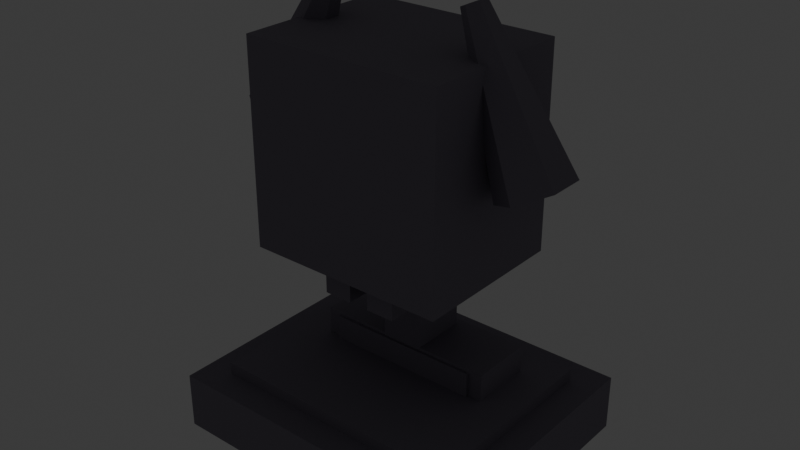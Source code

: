 # Source: relic_totem.blend  (saved by Blender 5.2.45; exported with 4.5.12 LTS)
import bpy
from mathutils import Matrix  # noqa: F401  (used for matrix-valued properties, if any)

bpy.ops.wm.read_factory_settings(use_empty=True)
scene = bpy.context.scene
scene.name = 'Scene'

# ---- collections
col_collection = bpy.data.collections.new('Collection'); scene.collection.children.link(col_collection)

# ---- materials (node trees are filled in below, after node groups)
mat_mat_totemstone = bpy.data.materials.new('Mat_TotemStone')
mat_mat_totemamberglow = bpy.data.materials.new('Mat_TotemAmberGlow')

# ---- material node trees
mat_mat_totemstone.use_nodes = True; mat_mat_totemstone.node_tree.nodes.clear()
_N = mat_mat_totemstone.node_tree.nodes; _L = mat_mat_totemstone.node_tree.links
n0 = _N.new('ShaderNodeBsdfPrincipled'); n0.name = 'Principled BSDF'; n0.location = (-200, 100)
n0.inputs[0].default_value = (0.22, 0.2, 0.25, 1.0)
n0.inputs[2].default_value = 0.85
n0.inputs[10].default_value = 0.005
n1 = _N.new('ShaderNodeOutputMaterial'); n1.name = 'Material Output'; n1.location = (200, 100)
_L.new(n0.outputs[0], n1.inputs[0])
n1.is_active_output = True
mat_mat_totemamberglow.use_nodes = True; mat_mat_totemamberglow.node_tree.nodes.clear()
_N = mat_mat_totemamberglow.node_tree.nodes; _L = mat_mat_totemamberglow.node_tree.links
n0 = _N.new('ShaderNodeBsdfPrincipled'); n0.name = 'Principled BSDF'; n0.location = (-200, 100)
n0.inputs[0].default_value = (1.0, 0.6, 0.05, 1.0)
n0.inputs[10].default_value = 0.005
n0.inputs[27].default_value = (1.0, 0.55, 0.05, 1.0)
n0.inputs[28].default_value = 3.5
n1 = _N.new('ShaderNodeOutputMaterial'); n1.name = 'Material Output'; n1.location = (200, 100)
_L.new(n0.outputs[0], n1.inputs[0])
n1.is_active_output = True

# ---- world
world_world = bpy.data.worlds.new('World'); scene.world = world_world
world_world.use_nodes = True; world_world.node_tree.nodes.clear()
_N = world_world.node_tree.nodes; _L = world_world.node_tree.links
n0 = _N.new('ShaderNodeOutputWorld'); n0.name = 'World Output'; n0.location = (200, 100)
n1 = _N.new('ShaderNodeBackground'); n1.name = 'Background'; n1.location = (-200, 100)
n1.inputs[0].default_value = (0.05088, 0.05088, 0.05088, 1.0)
_L.new(n1.outputs[0], n0.inputs[0])
n0.is_active_output = True
world_world.color = (0.05088, 0.05088, 0.05088)
world_world.sun_shadow_jitter_overblur = 0.0

# ---- meshes
me_relictotem_mesh = bpy.data.meshes.new('RelicTotem_Mesh')
me_relictotem_mesh.from_pydata([(-1.1, -0.9, -0.12), (-1.1, -0.9, 0.28), (-1.1, 0.9, -0.12), (-1.1, 0.9, 0.28), (1.1, -0.9, -0.12), (1.1, -0.9, 0.28), (1.1, 0.9, -0.12), (1.1, 0.9, 0.28), (-0.9, -0.7, 0.0175), (-0.9, -0.7, 0.3675), (-0.9, 0.7, 0.0175), (-0.9, 0.7, 0.3675), (0.9, -0.7, 0.0175), (0.9, -0.7, 0.3675), (0.9, 0.7, 0.0175), (0.9, 0.7, 0.3675), (-0.7, -0.55, 1.26), (-0.7, -0.55, 2.66), (-0.7, 0.55, 1.26), (-0.7, 0.55, 2.66), (0.7, -0.55, 1.26), (0.7, -0.55, 2.66), (0.7, 0.55, 1.26), (0.7, 0.55, 2.66), (-0.65, 0.0225, 0.3125), (-0.65, 0.0225, 0.5625), (-0.65, 0.4725, 0.3125), (-0.65, 0.4725, 0.5625), (0.65, 0.0225, 0.3125), (0.65, 0.0225, 0.5625), (0.65, 0.4725, 0.3125), (0.65, 0.4725, 0.5625), (-0.55, 0.0, 0.1925), (-0.55, 0.0, 0.5425), (-0.55, 0.4, 0.1925), (-0.55, 0.4, 0.5425), (0.55, 0.0, 0.1925), (0.55, 0.0, 0.5425), (0.55, 0.4, 0.1925), (0.55, 0.4, 0.5425), (-0.15, 0.02, 0.5225), (-0.15, 0.02, 1.072), (-0.15, 0.42, 0.5225), (-0.15, 0.42, 1.072), (0.15, 0.02, 0.5225), (0.15, 0.02, 1.072), (0.15, 0.42, 0.5225), (0.15, 0.42, 1.072), (-0.288, 0.004, 0.2), (-0.288, 0.004, 0.4), (-0.288, 0.204, 0.2), (-0.288, 0.204, 0.4), (0.032, 0.004, 0.2), (0.032, 0.004, 0.4), (0.032, 0.204, 0.2), (0.032, 0.204, 0.4), (-0.032, 0.004, 0.2), (-0.032, 0.004, 0.4), (-0.032, 0.204, 0.2), (-0.032, 0.204, 0.4), (0.288, 0.004, 0.2), (0.288, 0.004, 0.4), (0.288, 0.204, 0.2), (0.288, 0.204, 0.4), (-0.9824, 0.0, 1.952), (-0.5176, 0.0, 2.948), (-0.9824, 0.25, 1.952), (-0.5176, 0.08, 2.948), (-0.7862, 0.125, 1.86), (-0.4548, 0.04, 2.919), (-0.7862, -0.125, 1.86), (-0.4548, -0.04, 2.919), (-0.9824, -0.25, 1.952), (-0.5176, -0.08, 2.948), (-1.179, -0.125, 2.043), (-0.5804, -0.04, 2.978), (-1.179, 0.125, 2.043), (-0.5804, 0.04, 2.978), (0.9824, 0.0, 1.952), (0.5176, 0.0, 2.948), (0.9824, 0.25, 1.952), (0.5176, 0.08, 2.948), (1.179, 0.125, 2.043), (0.5804, 0.04, 2.978), (1.179, -0.125, 2.043), (0.5804, -0.04, 2.978), (0.9824, -0.25, 1.952), (0.5176, -0.08, 2.948), (0.7862, -0.125, 1.86), (0.4548, -0.04, 2.919), (0.7862, 0.125, 1.86), (0.4548, 0.04, 2.919), (-0.27, -0.4, 1.02), (-0.27, -0.4, 2.22), (-0.27, 0.4, 1.02), (-0.27, 0.4, 2.22), (-0.07, -0.4, 1.02), (-0.07, -0.4, 2.22), (-0.07, 0.4, 1.02), (-0.07, 0.4, 2.22), (0.07, -0.4, 1.02), (0.07, -0.4, 2.22), (0.07, 0.4, 1.02), (0.07, 0.4, 2.22), (0.27, -0.4, 1.02), (0.27, -0.4, 2.22), (0.27, 0.4, 1.02), (0.27, 0.4, 2.22)], [], [(0, 1, 3, 2), (2, 3, 7, 6), (6, 7, 5, 4), (4, 5, 1, 0), (2, 6, 4, 0), (7, 3, 1, 5), (8, 9, 11, 10), (10, 11, 15, 14), (14, 15, 13, 12), (12, 13, 9, 8), (10, 14, 12, 8), (15, 11, 9, 13), (16, 17, 19, 18), (18, 19, 23, 22), (22, 23, 21, 20), (20, 21, 17, 16), (18, 22, 20, 16), (23, 19, 17, 21), (24, 25, 27, 26), (26, 27, 31, 30), (30, 31, 29, 28), (28, 29, 25, 24), (26, 30, 28, 24), (31, 27, 25, 29), (32, 33, 35, 34), (34, 35, 39, 38), (38, 39, 37, 36), (36, 37, 33, 32), (34, 38, 36, 32), (39, 35, 33, 37), (40, 41, 43, 42), (42, 43, 47, 46), (46, 47, 45, 44), (44, 45, 41, 40), (42, 46, 44, 40), (47, 43, 41, 45), (48, 49, 51, 50), (50, 51, 55, 54), (54, 55, 53, 52), (52, 53, 49, 48), (50, 54, 52, 48), (55, 51, 49, 53), (56, 57, 59, 58), (58, 59, 63, 62), (62, 63, 61, 60), (60, 61, 57, 56), (58, 62, 60, 56), (63, 59, 57, 61), (64, 66, 68), (65, 69, 67), (66, 67, 69, 68), (64, 68, 70), (65, 71, 69), (68, 69, 71, 70), (64, 70, 72), (65, 73, 71), (70, 71, 73, 72), (64, 72, 74), (65, 75, 73), (72, 73, 75, 74), (64, 74, 76), (65, 77, 75), (74, 75, 77, 76), (64, 76, 66), (65, 67, 77), (76, 77, 67, 66), (78, 80, 82), (79, 83, 81), (80, 81, 83, 82), (78, 82, 84), (79, 85, 83), (82, 83, 85, 84), (78, 84, 86), (79, 87, 85), (84, 85, 87, 86), (78, 86, 88), (79, 89, 87), (86, 87, 89, 88), (78, 88, 90), (79, 91, 89), (88, 89, 91, 90), (78, 90, 80), (79, 81, 91), (90, 91, 81, 80), (92, 93, 95, 94), (94, 95, 99, 98), (98, 99, 97, 96), (96, 97, 93, 92), (94, 98, 96, 92), (99, 95, 93, 97), (100, 101, 103, 102), (102, 103, 107, 106), (106, 107, 105, 104), (104, 105, 101, 100), (102, 106, 104, 100), (107, 103, 101, 105)])
me_relictotem_mesh.materials.append(mat_mat_totemstone)
me_relictotem_mesh.materials.append(mat_mat_totemamberglow)
me_relictotem_mesh.update()

# ---- objects
ob_relictotem = bpy.data.objects.new('RelicTotem', me_relictotem_mesh)

# ---- transforms, parenting, visibility, modifiers, constraints
ob_relictotem.location = (0.0, 0.0, 0.0)

# ---- collection membership
col_collection.objects.link(ob_relictotem)

# ---- scene / render settings (as saved in the file)
scene.frame_start = 1; scene.frame_end = 250; scene.frame_set(1)
scene.render.engine = 'BLENDER_EEVEE_NEXT'
scene.render.bake_bias = 0.0
scene.render.bake_samples = 0
scene.render.compositor_device = 'GPU'
scene.eevee.use_volume_custom_range = False
scene.eevee.fast_gi_thickness_near = 0.1
scene.eevee.fast_gi_thickness_far = 0.0
scene.eevee.ray_tracing_options.screen_trace_thickness = 0.1
bpy.context.view_layer.update()

# ---- added for rendering (the .blend has no active camera): camera
cam_auto = bpy.data.cameras.new('AutoCamera')
cam_auto.lens = 50.0
cam_auto.sensor_width = 36.0
cam_auto.clip_end = 1000.0
ob_auto_camera = bpy.data.objects.new('AutoCamera', cam_auto)
scene.collection.objects.link(ob_auto_camera)
ob_auto_camera.location = (3.96802, -4.76162, 4.60329)
ob_auto_camera.rotation_euler = (1.09748, -7.21219e-08, 0.694738)
scene.camera = ob_auto_camera
bpy.context.view_layer.update()
